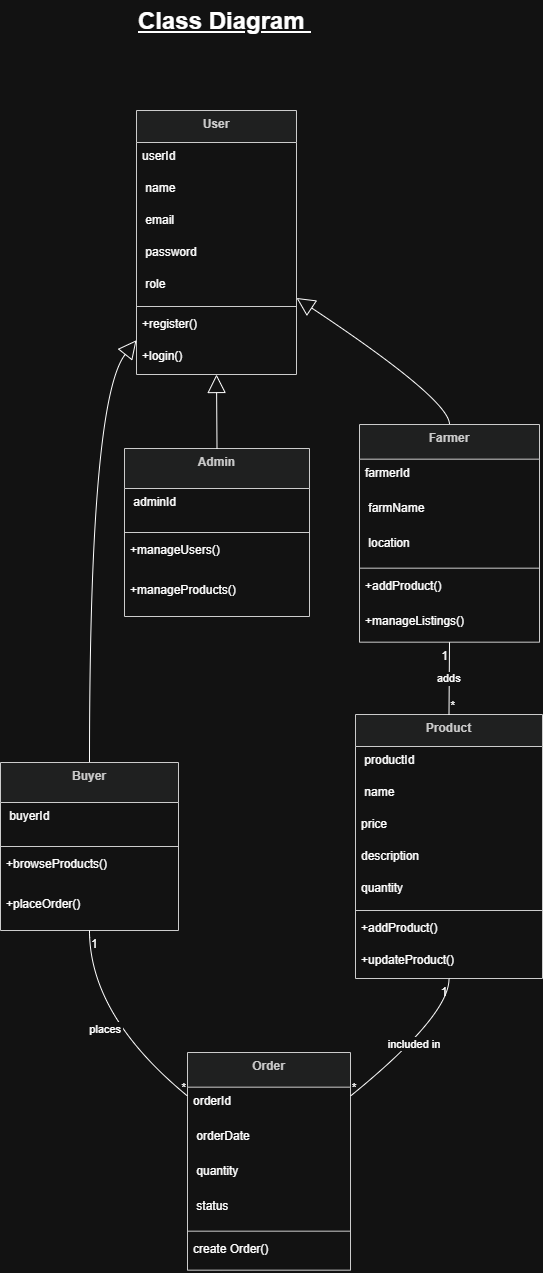

The diagram above was exported from draw.io. Its source (the exported page's mxGraphModel, read from the mxfile embedded in the PNG):
<mxGraphModel dx="1042" dy="1731" grid="1" gridSize="10" guides="1" tooltips="1" connect="1" arrows="1" fold="1" page="1" pageScale="1" pageWidth="827" pageHeight="1169" math="0" shadow="0">
  <root>
    <mxCell id="WIyWlLk6GJQsqaUBKTNV-0" />
    <mxCell id="WIyWlLk6GJQsqaUBKTNV-1" parent="WIyWlLk6GJQsqaUBKTNV-0" />
    <mxCell id="bTP9JTAMaPB66C6_PTEZ-0" parent="WIyWlLk6GJQsqaUBKTNV-1" style="swimlane;fontStyle=1;align=center;verticalAlign=top;childLayout=stackLayout;horizontal=1;startSize=32;horizontalStack=0;resizeParent=1;resizeParentMax=0;resizeLast=0;collapsible=0;marginBottom=0;fillColor=light-dark(#eeeeee,#1f2020);strokeColor=light-dark(#999999,#cccccc);fontColor=light-dark(#333333,#cccccc);" value="User" vertex="1">
      <mxGeometry height="264" width="160" x="156" y="20" as="geometry" />
    </mxCell>
    <mxCell id="bTP9JTAMaPB66C6_PTEZ-1" parent="bTP9JTAMaPB66C6_PTEZ-0" style="text;strokeColor=none;fillColor=none;align=left;verticalAlign=top;spacingLeft=4;spacingRight=4;overflow=hidden;rotatable=0;points=[[0,0.5],[1,0.5]];portConstraint=eastwest;" value="userId" vertex="1">
      <mxGeometry height="32" width="160" y="32" as="geometry" />
    </mxCell>
    <mxCell id="bTP9JTAMaPB66C6_PTEZ-2" parent="bTP9JTAMaPB66C6_PTEZ-0" style="text;strokeColor=none;fillColor=none;align=left;verticalAlign=top;spacingLeft=4;spacingRight=4;overflow=hidden;rotatable=0;points=[[0,0.5],[1,0.5]];portConstraint=eastwest;" value=" name" vertex="1">
      <mxGeometry height="32" width="160" y="64" as="geometry" />
    </mxCell>
    <mxCell id="bTP9JTAMaPB66C6_PTEZ-3" parent="bTP9JTAMaPB66C6_PTEZ-0" style="text;strokeColor=none;fillColor=none;align=left;verticalAlign=top;spacingLeft=4;spacingRight=4;overflow=hidden;rotatable=0;points=[[0,0.5],[1,0.5]];portConstraint=eastwest;" value=" email" vertex="1">
      <mxGeometry height="32" width="160" y="96" as="geometry" />
    </mxCell>
    <mxCell id="bTP9JTAMaPB66C6_PTEZ-4" parent="bTP9JTAMaPB66C6_PTEZ-0" style="text;strokeColor=none;fillColor=none;align=left;verticalAlign=top;spacingLeft=4;spacingRight=4;overflow=hidden;rotatable=0;points=[[0,0.5],[1,0.5]];portConstraint=eastwest;" value=" password" vertex="1">
      <mxGeometry height="32" width="160" y="128" as="geometry" />
    </mxCell>
    <mxCell id="bTP9JTAMaPB66C6_PTEZ-5" parent="bTP9JTAMaPB66C6_PTEZ-0" style="text;strokeColor=none;fillColor=none;align=left;verticalAlign=top;spacingLeft=4;spacingRight=4;overflow=hidden;rotatable=0;points=[[0,0.5],[1,0.5]];portConstraint=eastwest;" value=" role" vertex="1">
      <mxGeometry height="32" width="160" y="160" as="geometry" />
    </mxCell>
    <mxCell id="bTP9JTAMaPB66C6_PTEZ-6" parent="bTP9JTAMaPB66C6_PTEZ-0" style="line;strokeWidth=1;fillColor=none;align=left;verticalAlign=middle;spacingTop=-1;spacingLeft=3;spacingRight=3;rotatable=0;labelPosition=right;points=[];portConstraint=eastwest;strokeColor=inherit;" vertex="1">
      <mxGeometry height="8" width="160" y="192" as="geometry" />
    </mxCell>
    <mxCell id="bTP9JTAMaPB66C6_PTEZ-7" parent="bTP9JTAMaPB66C6_PTEZ-0" style="text;strokeColor=none;fillColor=none;align=left;verticalAlign=top;spacingLeft=4;spacingRight=4;overflow=hidden;rotatable=0;points=[[0,0.5],[1,0.5]];portConstraint=eastwest;" value="+register()" vertex="1">
      <mxGeometry height="32" width="160" y="200" as="geometry" />
    </mxCell>
    <mxCell id="bTP9JTAMaPB66C6_PTEZ-8" parent="bTP9JTAMaPB66C6_PTEZ-0" style="text;strokeColor=none;fillColor=none;align=left;verticalAlign=top;spacingLeft=4;spacingRight=4;overflow=hidden;rotatable=0;points=[[0,0.5],[1,0.5]];portConstraint=eastwest;" value="+login()" vertex="1">
      <mxGeometry height="32" width="160" y="232" as="geometry" />
    </mxCell>
    <mxCell id="bTP9JTAMaPB66C6_PTEZ-9" parent="WIyWlLk6GJQsqaUBKTNV-1" style="swimlane;fontStyle=1;align=center;verticalAlign=top;childLayout=stackLayout;horizontal=1;startSize=34.666666666666664;horizontalStack=0;resizeParent=1;resizeParentMax=0;resizeLast=0;collapsible=0;marginBottom=0;fillColor=light-dark(#eeeeee,#1f2020);strokeColor=light-dark(#999999,#cccccc);fontColor=light-dark(#333333,#cccccc);" value="Farmer" vertex="1">
      <mxGeometry height="217.66666666666666" width="180" x="379" y="334" as="geometry" />
    </mxCell>
    <mxCell id="bTP9JTAMaPB66C6_PTEZ-10" parent="bTP9JTAMaPB66C6_PTEZ-9" style="text;strokeColor=none;fillColor=none;align=left;verticalAlign=top;spacingLeft=4;spacingRight=4;overflow=hidden;rotatable=0;points=[[0,0.5],[1,0.5]];portConstraint=eastwest;" value="farmerId" vertex="1">
      <mxGeometry height="35" width="180" y="34.666666666666664" as="geometry" />
    </mxCell>
    <mxCell id="bTP9JTAMaPB66C6_PTEZ-11" parent="bTP9JTAMaPB66C6_PTEZ-9" style="text;strokeColor=none;fillColor=none;align=left;verticalAlign=top;spacingLeft=4;spacingRight=4;overflow=hidden;rotatable=0;points=[[0,0.5],[1,0.5]];portConstraint=eastwest;" value=" farmName" vertex="1">
      <mxGeometry height="35" width="180" y="69.66666666666666" as="geometry" />
    </mxCell>
    <mxCell id="bTP9JTAMaPB66C6_PTEZ-12" parent="bTP9JTAMaPB66C6_PTEZ-9" style="text;strokeColor=none;fillColor=none;align=left;verticalAlign=top;spacingLeft=4;spacingRight=4;overflow=hidden;rotatable=0;points=[[0,0.5],[1,0.5]];portConstraint=eastwest;" value=" location" vertex="1">
      <mxGeometry height="35" width="180" y="104.66666666666666" as="geometry" />
    </mxCell>
    <mxCell id="bTP9JTAMaPB66C6_PTEZ-13" parent="bTP9JTAMaPB66C6_PTEZ-9" style="line;strokeWidth=1;fillColor=none;align=left;verticalAlign=middle;spacingTop=-1;spacingLeft=3;spacingRight=3;rotatable=0;labelPosition=right;points=[];portConstraint=eastwest;strokeColor=inherit;" vertex="1">
      <mxGeometry height="8" width="180" y="139.66666666666666" as="geometry" />
    </mxCell>
    <mxCell id="bTP9JTAMaPB66C6_PTEZ-14" parent="bTP9JTAMaPB66C6_PTEZ-9" style="text;strokeColor=none;fillColor=none;align=left;verticalAlign=top;spacingLeft=4;spacingRight=4;overflow=hidden;rotatable=0;points=[[0,0.5],[1,0.5]];portConstraint=eastwest;" value="+addProduct()" vertex="1">
      <mxGeometry height="35" width="180" y="147.66666666666666" as="geometry" />
    </mxCell>
    <mxCell id="bTP9JTAMaPB66C6_PTEZ-15" parent="bTP9JTAMaPB66C6_PTEZ-9" style="text;strokeColor=none;fillColor=none;align=left;verticalAlign=top;spacingLeft=4;spacingRight=4;overflow=hidden;rotatable=0;points=[[0,0.5],[1,0.5]];portConstraint=eastwest;" value="+manageListings()" vertex="1">
      <mxGeometry height="35" width="180" y="182.66666666666666" as="geometry" />
    </mxCell>
    <mxCell id="bTP9JTAMaPB66C6_PTEZ-16" parent="WIyWlLk6GJQsqaUBKTNV-1" style="swimlane;fontStyle=1;align=center;verticalAlign=top;childLayout=stackLayout;horizontal=1;startSize=40;horizontalStack=0;resizeParent=1;resizeParentMax=0;resizeLast=0;collapsible=0;marginBottom=0;fillColor=light-dark(#eeeeee,#1f2020);strokeColor=light-dark(#999999,#cccccc);fontColor=light-dark(#333333,#cccccc);" value="Buyer" vertex="1">
      <mxGeometry height="168" width="178" x="20" y="672" as="geometry" />
    </mxCell>
    <mxCell id="bTP9JTAMaPB66C6_PTEZ-17" parent="bTP9JTAMaPB66C6_PTEZ-16" style="text;strokeColor=none;fillColor=none;align=left;verticalAlign=top;spacingLeft=4;spacingRight=4;overflow=hidden;rotatable=0;points=[[0,0.5],[1,0.5]];portConstraint=eastwest;" value=" buyerId" vertex="1">
      <mxGeometry height="40" width="178" y="40" as="geometry" />
    </mxCell>
    <mxCell id="bTP9JTAMaPB66C6_PTEZ-18" parent="bTP9JTAMaPB66C6_PTEZ-16" style="line;strokeWidth=1;fillColor=none;align=left;verticalAlign=middle;spacingTop=-1;spacingLeft=3;spacingRight=3;rotatable=0;labelPosition=right;points=[];portConstraint=eastwest;strokeColor=inherit;" vertex="1">
      <mxGeometry height="8" width="178" y="80" as="geometry" />
    </mxCell>
    <mxCell id="bTP9JTAMaPB66C6_PTEZ-19" parent="bTP9JTAMaPB66C6_PTEZ-16" style="text;strokeColor=none;fillColor=none;align=left;verticalAlign=top;spacingLeft=4;spacingRight=4;overflow=hidden;rotatable=0;points=[[0,0.5],[1,0.5]];portConstraint=eastwest;" value="+browseProducts()" vertex="1">
      <mxGeometry height="40" width="178" y="88" as="geometry" />
    </mxCell>
    <mxCell id="bTP9JTAMaPB66C6_PTEZ-20" parent="bTP9JTAMaPB66C6_PTEZ-16" style="text;strokeColor=none;fillColor=none;align=left;verticalAlign=top;spacingLeft=4;spacingRight=4;overflow=hidden;rotatable=0;points=[[0,0.5],[1,0.5]];portConstraint=eastwest;" value="+placeOrder()" vertex="1">
      <mxGeometry height="40" width="178" y="128" as="geometry" />
    </mxCell>
    <mxCell id="bTP9JTAMaPB66C6_PTEZ-21" parent="WIyWlLk6GJQsqaUBKTNV-1" style="swimlane;fontStyle=1;align=center;verticalAlign=top;childLayout=stackLayout;horizontal=1;startSize=32;horizontalStack=0;resizeParent=1;resizeParentMax=0;resizeLast=0;collapsible=0;marginBottom=0;fillColor=light-dark(#eeeeee,#1f2020);strokeColor=light-dark(#999999,#cccccc);fontColor=light-dark(#333333,#cccccc);" value="Product" vertex="1">
      <mxGeometry height="264" width="187" x="375" y="624" as="geometry" />
    </mxCell>
    <mxCell id="bTP9JTAMaPB66C6_PTEZ-22" parent="bTP9JTAMaPB66C6_PTEZ-21" style="text;strokeColor=none;fillColor=none;align=left;verticalAlign=top;spacingLeft=4;spacingRight=4;overflow=hidden;rotatable=0;points=[[0,0.5],[1,0.5]];portConstraint=eastwest;" value=" productId" vertex="1">
      <mxGeometry height="32" width="187" y="32" as="geometry" />
    </mxCell>
    <mxCell id="bTP9JTAMaPB66C6_PTEZ-23" parent="bTP9JTAMaPB66C6_PTEZ-21" style="text;strokeColor=none;fillColor=none;align=left;verticalAlign=top;spacingLeft=4;spacingRight=4;overflow=hidden;rotatable=0;points=[[0,0.5],[1,0.5]];portConstraint=eastwest;" value=" name" vertex="1">
      <mxGeometry height="32" width="187" y="64" as="geometry" />
    </mxCell>
    <mxCell id="bTP9JTAMaPB66C6_PTEZ-24" parent="bTP9JTAMaPB66C6_PTEZ-21" style="text;strokeColor=none;fillColor=none;align=left;verticalAlign=top;spacingLeft=4;spacingRight=4;overflow=hidden;rotatable=0;points=[[0,0.5],[1,0.5]];portConstraint=eastwest;" value="price" vertex="1">
      <mxGeometry height="32" width="187" y="96" as="geometry" />
    </mxCell>
    <mxCell id="bTP9JTAMaPB66C6_PTEZ-25" parent="bTP9JTAMaPB66C6_PTEZ-21" style="text;strokeColor=none;fillColor=none;align=left;verticalAlign=top;spacingLeft=4;spacingRight=4;overflow=hidden;rotatable=0;points=[[0,0.5],[1,0.5]];portConstraint=eastwest;" value="description" vertex="1">
      <mxGeometry height="32" width="187" y="128" as="geometry" />
    </mxCell>
    <mxCell id="bTP9JTAMaPB66C6_PTEZ-26" parent="bTP9JTAMaPB66C6_PTEZ-21" style="text;strokeColor=none;fillColor=none;align=left;verticalAlign=top;spacingLeft=4;spacingRight=4;overflow=hidden;rotatable=0;points=[[0,0.5],[1,0.5]];portConstraint=eastwest;" value="quantity" vertex="1">
      <mxGeometry height="32" width="187" y="160" as="geometry" />
    </mxCell>
    <mxCell id="bTP9JTAMaPB66C6_PTEZ-27" parent="bTP9JTAMaPB66C6_PTEZ-21" style="line;strokeWidth=1;fillColor=none;align=left;verticalAlign=middle;spacingTop=-1;spacingLeft=3;spacingRight=3;rotatable=0;labelPosition=right;points=[];portConstraint=eastwest;strokeColor=inherit;" vertex="1">
      <mxGeometry height="8" width="187" y="192" as="geometry" />
    </mxCell>
    <mxCell id="bTP9JTAMaPB66C6_PTEZ-28" parent="bTP9JTAMaPB66C6_PTEZ-21" style="text;strokeColor=none;fillColor=none;align=left;verticalAlign=top;spacingLeft=4;spacingRight=4;overflow=hidden;rotatable=0;points=[[0,0.5],[1,0.5]];portConstraint=eastwest;" value="+addProduct()" vertex="1">
      <mxGeometry height="32" width="187" y="200" as="geometry" />
    </mxCell>
    <mxCell id="bTP9JTAMaPB66C6_PTEZ-29" parent="bTP9JTAMaPB66C6_PTEZ-21" style="text;strokeColor=none;fillColor=none;align=left;verticalAlign=top;spacingLeft=4;spacingRight=4;overflow=hidden;rotatable=0;points=[[0,0.5],[1,0.5]];portConstraint=eastwest;" value="+updateProduct()" vertex="1">
      <mxGeometry height="32" width="187" y="232" as="geometry" />
    </mxCell>
    <mxCell id="bTP9JTAMaPB66C6_PTEZ-30" parent="WIyWlLk6GJQsqaUBKTNV-1" style="swimlane;fontStyle=1;align=center;verticalAlign=top;childLayout=stackLayout;horizontal=1;startSize=34.666666666666664;horizontalStack=0;resizeParent=1;resizeParentMax=0;resizeLast=0;collapsible=0;marginBottom=0;fillColor=light-dark(#eeeeee,#1f2020);strokeColor=light-dark(#999999,#cccccc);fontColor=light-dark(#333333,#cccccc);" value="Order" vertex="1">
      <mxGeometry height="217.66666666666666" width="163" x="207" y="962" as="geometry" />
    </mxCell>
    <mxCell id="bTP9JTAMaPB66C6_PTEZ-31" parent="bTP9JTAMaPB66C6_PTEZ-30" style="text;strokeColor=none;fillColor=none;align=left;verticalAlign=top;spacingLeft=4;spacingRight=4;overflow=hidden;rotatable=0;points=[[0,0.5],[1,0.5]];portConstraint=eastwest;" value="orderId" vertex="1">
      <mxGeometry height="35" width="163" y="34.666666666666664" as="geometry" />
    </mxCell>
    <mxCell id="bTP9JTAMaPB66C6_PTEZ-32" parent="bTP9JTAMaPB66C6_PTEZ-30" style="text;strokeColor=none;fillColor=none;align=left;verticalAlign=top;spacingLeft=4;spacingRight=4;overflow=hidden;rotatable=0;points=[[0,0.5],[1,0.5]];portConstraint=eastwest;" value=" orderDate" vertex="1">
      <mxGeometry height="35" width="163" y="69.66666666666666" as="geometry" />
    </mxCell>
    <mxCell id="bTP9JTAMaPB66C6_PTEZ-33" parent="bTP9JTAMaPB66C6_PTEZ-30" style="text;strokeColor=none;fillColor=none;align=left;verticalAlign=top;spacingLeft=4;spacingRight=4;overflow=hidden;rotatable=0;points=[[0,0.5],[1,0.5]];portConstraint=eastwest;" value=" quantity" vertex="1">
      <mxGeometry height="35" width="163" y="104.66666666666666" as="geometry" />
    </mxCell>
    <mxCell id="bTP9JTAMaPB66C6_PTEZ-34" parent="bTP9JTAMaPB66C6_PTEZ-30" style="text;strokeColor=none;fillColor=none;align=left;verticalAlign=top;spacingLeft=4;spacingRight=4;overflow=hidden;rotatable=0;points=[[0,0.5],[1,0.5]];portConstraint=eastwest;" value=" status" vertex="1">
      <mxGeometry height="35" width="163" y="139.66666666666666" as="geometry" />
    </mxCell>
    <mxCell id="bTP9JTAMaPB66C6_PTEZ-35" parent="bTP9JTAMaPB66C6_PTEZ-30" style="line;strokeWidth=1;fillColor=none;align=left;verticalAlign=middle;spacingTop=-1;spacingLeft=3;spacingRight=3;rotatable=0;labelPosition=right;points=[];portConstraint=eastwest;strokeColor=inherit;" vertex="1">
      <mxGeometry height="8" width="163" y="174.66666666666666" as="geometry" />
    </mxCell>
    <mxCell id="bTP9JTAMaPB66C6_PTEZ-36" parent="bTP9JTAMaPB66C6_PTEZ-30" style="text;strokeColor=none;fillColor=none;align=left;verticalAlign=top;spacingLeft=4;spacingRight=4;overflow=hidden;rotatable=0;points=[[0,0.5],[1,0.5]];portConstraint=eastwest;" value="create Order()" vertex="1">
      <mxGeometry height="35" width="163" y="182.66666666666666" as="geometry" />
    </mxCell>
    <mxCell id="bTP9JTAMaPB66C6_PTEZ-37" parent="WIyWlLk6GJQsqaUBKTNV-1" style="swimlane;fontStyle=1;align=center;verticalAlign=top;childLayout=stackLayout;horizontal=1;startSize=40;horizontalStack=0;resizeParent=1;resizeParentMax=0;resizeLast=0;collapsible=0;marginBottom=0;fillColor=light-dark(#eeeeee,#1f2020);strokeColor=light-dark(#999999,#cccccc);fontColor=light-dark(#333333,#cccccc);" value="Admin" vertex="1">
      <mxGeometry height="168" width="185" x="144" y="358" as="geometry" />
    </mxCell>
    <mxCell id="bTP9JTAMaPB66C6_PTEZ-38" parent="bTP9JTAMaPB66C6_PTEZ-37" style="text;strokeColor=none;fillColor=none;align=left;verticalAlign=top;spacingLeft=4;spacingRight=4;overflow=hidden;rotatable=0;points=[[0,0.5],[1,0.5]];portConstraint=eastwest;" value=" adminId" vertex="1">
      <mxGeometry height="40" width="185" y="40" as="geometry" />
    </mxCell>
    <mxCell id="bTP9JTAMaPB66C6_PTEZ-39" parent="bTP9JTAMaPB66C6_PTEZ-37" style="line;strokeWidth=1;fillColor=none;align=left;verticalAlign=middle;spacingTop=-1;spacingLeft=3;spacingRight=3;rotatable=0;labelPosition=right;points=[];portConstraint=eastwest;strokeColor=inherit;" vertex="1">
      <mxGeometry height="8" width="185" y="80" as="geometry" />
    </mxCell>
    <mxCell id="bTP9JTAMaPB66C6_PTEZ-40" parent="bTP9JTAMaPB66C6_PTEZ-37" style="text;strokeColor=none;fillColor=none;align=left;verticalAlign=top;spacingLeft=4;spacingRight=4;overflow=hidden;rotatable=0;points=[[0,0.5],[1,0.5]];portConstraint=eastwest;" value="+manageUsers()" vertex="1">
      <mxGeometry height="40" width="185" y="88" as="geometry" />
    </mxCell>
    <mxCell id="bTP9JTAMaPB66C6_PTEZ-41" parent="bTP9JTAMaPB66C6_PTEZ-37" style="text;strokeColor=none;fillColor=none;align=left;verticalAlign=top;spacingLeft=4;spacingRight=4;overflow=hidden;rotatable=0;points=[[0,0.5],[1,0.5]];portConstraint=eastwest;" value="+manageProducts()" vertex="1">
      <mxGeometry height="40" width="185" y="128" as="geometry" />
    </mxCell>
    <mxCell id="bTP9JTAMaPB66C6_PTEZ-42" edge="1" parent="WIyWlLk6GJQsqaUBKTNV-1" source="bTP9JTAMaPB66C6_PTEZ-0" style="curved=1;startArrow=block;startSize=16;startFill=0;endArrow=none;exitX=1;exitY=0.71;entryX=0.5;entryY=0;rounded=0;" target="bTP9JTAMaPB66C6_PTEZ-9" value="">
      <mxGeometry relative="1" as="geometry">
        <Array as="points">
          <mxPoint x="469" y="309" />
        </Array>
      </mxGeometry>
    </mxCell>
    <mxCell id="bTP9JTAMaPB66C6_PTEZ-43" edge="1" parent="WIyWlLk6GJQsqaUBKTNV-1" source="bTP9JTAMaPB66C6_PTEZ-0" style="curved=1;startArrow=block;startSize=16;startFill=0;endArrow=none;exitX=0;exitY=0.87;entryX=0.5;entryY=0;rounded=0;" target="bTP9JTAMaPB66C6_PTEZ-16" value="">
      <mxGeometry relative="1" as="geometry">
        <Array as="points">
          <mxPoint x="109" y="309" />
        </Array>
      </mxGeometry>
    </mxCell>
    <mxCell id="bTP9JTAMaPB66C6_PTEZ-44" edge="1" parent="WIyWlLk6GJQsqaUBKTNV-1" source="bTP9JTAMaPB66C6_PTEZ-0" style="curved=1;startArrow=block;startSize=16;startFill=0;endArrow=none;exitX=0.5;exitY=1;entryX=0.5;entryY=0;rounded=0;" target="bTP9JTAMaPB66C6_PTEZ-37" value="">
      <mxGeometry relative="1" as="geometry">
        <Array as="points" />
      </mxGeometry>
    </mxCell>
    <mxCell id="bTP9JTAMaPB66C6_PTEZ-45" edge="1" parent="WIyWlLk6GJQsqaUBKTNV-1" source="bTP9JTAMaPB66C6_PTEZ-9" style="curved=1;startArrow=none;endArrow=none;exitX=0.5;exitY=1;entryX=0.5;entryY=0;rounded=0;" target="bTP9JTAMaPB66C6_PTEZ-21" value="adds">
      <mxGeometry relative="1" as="geometry">
        <Array as="points" />
      </mxGeometry>
    </mxCell>
    <mxCell id="bTP9JTAMaPB66C6_PTEZ-46" parent="bTP9JTAMaPB66C6_PTEZ-45" style="edgeLabel;resizable=0;labelBackgroundColor=none;fontSize=12;align=right;verticalAlign=top;" value="1" vertex="1">
      <mxGeometry relative="1" x="-1" as="geometry" />
    </mxCell>
    <mxCell id="bTP9JTAMaPB66C6_PTEZ-47" parent="bTP9JTAMaPB66C6_PTEZ-45" style="edgeLabel;resizable=0;labelBackgroundColor=none;fontSize=12;align=left;verticalAlign=bottom;" value="*" vertex="1">
      <mxGeometry relative="1" x="1" as="geometry" />
    </mxCell>
    <mxCell id="bTP9JTAMaPB66C6_PTEZ-48" edge="1" parent="WIyWlLk6GJQsqaUBKTNV-1" source="bTP9JTAMaPB66C6_PTEZ-16" style="curved=1;startArrow=none;endArrow=none;exitX=0.5;exitY=1;entryX=0;entryY=0.2;rounded=0;" target="bTP9JTAMaPB66C6_PTEZ-30" value="places">
      <mxGeometry relative="1" as="geometry">
        <Array as="points">
          <mxPoint x="109" y="925" />
        </Array>
      </mxGeometry>
    </mxCell>
    <mxCell id="bTP9JTAMaPB66C6_PTEZ-49" parent="bTP9JTAMaPB66C6_PTEZ-48" style="edgeLabel;resizable=0;labelBackgroundColor=none;fontSize=12;align=left;verticalAlign=top;" value="1" vertex="1">
      <mxGeometry relative="1" x="-1" as="geometry" />
    </mxCell>
    <mxCell id="bTP9JTAMaPB66C6_PTEZ-50" parent="bTP9JTAMaPB66C6_PTEZ-48" style="edgeLabel;resizable=0;labelBackgroundColor=none;fontSize=12;align=right;verticalAlign=bottom;" value="*" vertex="1">
      <mxGeometry relative="1" x="1" as="geometry" />
    </mxCell>
    <mxCell id="bTP9JTAMaPB66C6_PTEZ-51" edge="1" parent="WIyWlLk6GJQsqaUBKTNV-1" source="bTP9JTAMaPB66C6_PTEZ-21" style="curved=1;startArrow=none;endArrow=none;exitX=0.5;exitY=1;entryX=1;entryY=0.2;rounded=0;" target="bTP9JTAMaPB66C6_PTEZ-30" value="included in">
      <mxGeometry relative="1" as="geometry">
        <Array as="points">
          <mxPoint x="469" y="925" />
        </Array>
      </mxGeometry>
    </mxCell>
    <mxCell id="bTP9JTAMaPB66C6_PTEZ-52" parent="bTP9JTAMaPB66C6_PTEZ-51" style="edgeLabel;resizable=0;labelBackgroundColor=none;fontSize=12;align=right;verticalAlign=top;" value="1" vertex="1">
      <mxGeometry relative="1" x="-1" as="geometry" />
    </mxCell>
    <mxCell id="bTP9JTAMaPB66C6_PTEZ-53" parent="bTP9JTAMaPB66C6_PTEZ-51" style="edgeLabel;resizable=0;labelBackgroundColor=none;fontSize=12;align=left;verticalAlign=bottom;" value="*" vertex="1">
      <mxGeometry relative="1" x="1" as="geometry" />
    </mxCell>
    <mxCell id="bTP9JTAMaPB66C6_PTEZ-55" parent="WIyWlLk6GJQsqaUBKTNV-1" style="text;html=1;whiteSpace=wrap;overflow=hidden;rounded=0;" value="&lt;h1 style=&quot;margin-top: 0px;&quot;&gt;&lt;u&gt;Class Diagram&amp;nbsp;&lt;/u&gt;&lt;/h1&gt;" vertex="1">
      <mxGeometry height="50" width="180" x="156" y="-90" as="geometry" />
    </mxCell>
  </root>
</mxGraphModel>